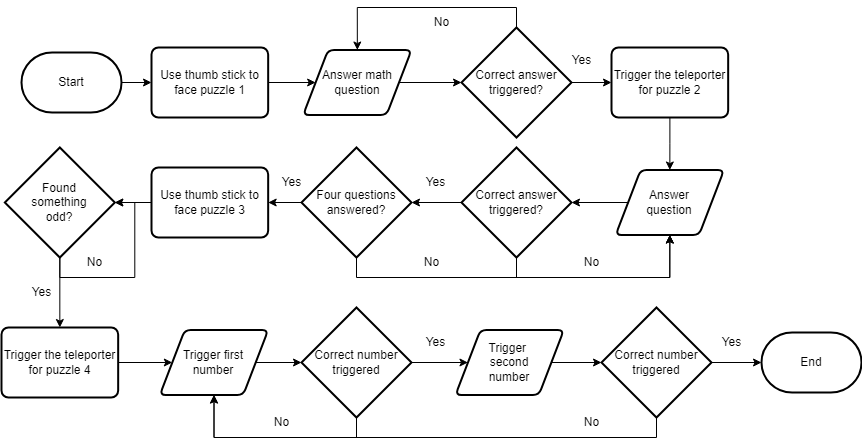

The diagram above was exported from draw.io. Its source (the exported page's mxGraphModel, read from the mxfile embedded in the PNG):
<mxGraphModel dx="1613" dy="457" grid="1" gridSize="10" guides="1" tooltips="1" connect="1" arrows="1" fold="1" page="1" pageScale="1" pageWidth="827" pageHeight="1169" math="0" shadow="0">
  <root>
    <mxCell id="WIyWlLk6GJQsqaUBKTNV-0" />
    <mxCell id="WIyWlLk6GJQsqaUBKTNV-1" parent="WIyWlLk6GJQsqaUBKTNV-0" />
    <mxCell id="NhK5qwqDUvFnjyRuypxB-1" style="edgeStyle=orthogonalEdgeStyle;rounded=0;orthogonalLoop=1;jettySize=auto;html=1;entryX=0;entryY=0.5;entryDx=0;entryDy=0;" parent="WIyWlLk6GJQsqaUBKTNV-1" source="NhK5qwqDUvFnjyRuypxB-0" target="NhK5qwqDUvFnjyRuypxB-2" edge="1">
      <mxGeometry relative="1" as="geometry">
        <mxPoint x="160" y="115" as="targetPoint" />
      </mxGeometry>
    </mxCell>
    <mxCell id="NhK5qwqDUvFnjyRuypxB-0" value="Start" style="strokeWidth=2;html=1;shape=mxgraph.flowchart.terminator;whiteSpace=wrap;align=center;verticalAlign=middle;horizontal=1;" parent="WIyWlLk6GJQsqaUBKTNV-1" vertex="1">
      <mxGeometry x="20" y="85" width="100" height="60" as="geometry" />
    </mxCell>
    <mxCell id="NhK5qwqDUvFnjyRuypxB-6" style="edgeStyle=orthogonalEdgeStyle;rounded=0;orthogonalLoop=1;jettySize=auto;html=1;entryX=0;entryY=0.5;entryDx=0;entryDy=0;" parent="WIyWlLk6GJQsqaUBKTNV-1" source="NhK5qwqDUvFnjyRuypxB-2" target="NhK5qwqDUvFnjyRuypxB-58" edge="1">
      <mxGeometry relative="1" as="geometry">
        <mxPoint x="300" y="115" as="targetPoint" />
      </mxGeometry>
    </mxCell>
    <mxCell id="NhK5qwqDUvFnjyRuypxB-2" value="Use thumb stick to face puzzle 1" style="rounded=1;whiteSpace=wrap;html=1;absoluteArcSize=1;arcSize=14;strokeWidth=2;" parent="WIyWlLk6GJQsqaUBKTNV-1" vertex="1">
      <mxGeometry x="150" y="80" width="116.67" height="70" as="geometry" />
    </mxCell>
    <mxCell id="NhK5qwqDUvFnjyRuypxB-11" style="edgeStyle=orthogonalEdgeStyle;rounded=0;orthogonalLoop=1;jettySize=auto;html=1;entryX=0;entryY=0.5;entryDx=0;entryDy=0;entryPerimeter=0;exitX=1;exitY=0.5;exitDx=0;exitDy=0;" parent="WIyWlLk6GJQsqaUBKTNV-1" source="NhK5qwqDUvFnjyRuypxB-58" target="NhK5qwqDUvFnjyRuypxB-12" edge="1">
      <mxGeometry relative="1" as="geometry">
        <mxPoint x="460" y="115" as="targetPoint" />
        <mxPoint x="416.6700000000001" y="115" as="sourcePoint" />
      </mxGeometry>
    </mxCell>
    <mxCell id="NhK5qwqDUvFnjyRuypxB-14" style="edgeStyle=orthogonalEdgeStyle;rounded=0;orthogonalLoop=1;jettySize=auto;html=1;exitX=1;exitY=0.5;exitDx=0;exitDy=0;exitPerimeter=0;entryX=0;entryY=0.5;entryDx=0;entryDy=0;" parent="WIyWlLk6GJQsqaUBKTNV-1" source="NhK5qwqDUvFnjyRuypxB-12" target="NhK5qwqDUvFnjyRuypxB-19" edge="1">
      <mxGeometry relative="1" as="geometry">
        <mxPoint x="600" y="115" as="targetPoint" />
      </mxGeometry>
    </mxCell>
    <mxCell id="NhK5qwqDUvFnjyRuypxB-16" style="edgeStyle=orthogonalEdgeStyle;rounded=0;orthogonalLoop=1;jettySize=auto;html=1;exitX=0.5;exitY=0;exitDx=0;exitDy=0;exitPerimeter=0;entryX=0.5;entryY=0;entryDx=0;entryDy=0;" parent="WIyWlLk6GJQsqaUBKTNV-1" source="NhK5qwqDUvFnjyRuypxB-12" target="NhK5qwqDUvFnjyRuypxB-58" edge="1">
      <mxGeometry relative="1" as="geometry">
        <mxPoint x="358.33500000000004" y="80" as="targetPoint" />
      </mxGeometry>
    </mxCell>
    <mxCell id="NhK5qwqDUvFnjyRuypxB-12" value="Correct answer triggered?" style="strokeWidth=2;html=1;shape=mxgraph.flowchart.decision;whiteSpace=wrap;" parent="WIyWlLk6GJQsqaUBKTNV-1" vertex="1">
      <mxGeometry x="460" y="60" width="110" height="110" as="geometry" />
    </mxCell>
    <mxCell id="NhK5qwqDUvFnjyRuypxB-15" value="Yes" style="text;html=1;align=center;verticalAlign=middle;resizable=0;points=[];autosize=1;strokeColor=none;fillColor=none;" parent="WIyWlLk6GJQsqaUBKTNV-1" vertex="1">
      <mxGeometry x="560" y="78" width="40" height="30" as="geometry" />
    </mxCell>
    <mxCell id="NhK5qwqDUvFnjyRuypxB-17" value="No" style="text;html=1;align=center;verticalAlign=middle;resizable=0;points=[];autosize=1;strokeColor=none;fillColor=none;" parent="WIyWlLk6GJQsqaUBKTNV-1" vertex="1">
      <mxGeometry x="420" y="40" width="40" height="30" as="geometry" />
    </mxCell>
    <mxCell id="NhK5qwqDUvFnjyRuypxB-21" style="edgeStyle=orthogonalEdgeStyle;rounded=0;orthogonalLoop=1;jettySize=auto;html=1;entryX=0.5;entryY=0;entryDx=0;entryDy=0;" parent="WIyWlLk6GJQsqaUBKTNV-1" source="NhK5qwqDUvFnjyRuypxB-19" target="NhK5qwqDUvFnjyRuypxB-89" edge="1">
      <mxGeometry relative="1" as="geometry">
        <mxPoint x="668.335" y="195" as="targetPoint" />
      </mxGeometry>
    </mxCell>
    <mxCell id="NhK5qwqDUvFnjyRuypxB-19" value="Trigger the teleporter for puzzle 2" style="rounded=1;whiteSpace=wrap;html=1;absoluteArcSize=1;arcSize=14;strokeWidth=2;" parent="WIyWlLk6GJQsqaUBKTNV-1" vertex="1">
      <mxGeometry x="610" y="80" width="116.67" height="70" as="geometry" />
    </mxCell>
    <mxCell id="NhK5qwqDUvFnjyRuypxB-39" style="edgeStyle=orthogonalEdgeStyle;rounded=0;orthogonalLoop=1;jettySize=auto;html=1;exitX=0.5;exitY=1;exitDx=0;exitDy=0;exitPerimeter=0;entryX=0.5;entryY=1;entryDx=0;entryDy=0;" parent="WIyWlLk6GJQsqaUBKTNV-1" source="NhK5qwqDUvFnjyRuypxB-24" target="NhK5qwqDUvFnjyRuypxB-89" edge="1">
      <mxGeometry relative="1" as="geometry">
        <mxPoint x="668.335" y="275" as="targetPoint" />
      </mxGeometry>
    </mxCell>
    <mxCell id="NhK5qwqDUvFnjyRuypxB-40" style="edgeStyle=orthogonalEdgeStyle;rounded=0;orthogonalLoop=1;jettySize=auto;html=1;exitX=0;exitY=0.5;exitDx=0;exitDy=0;exitPerimeter=0;entryX=1;entryY=0.5;entryDx=0;entryDy=0;entryPerimeter=0;" parent="WIyWlLk6GJQsqaUBKTNV-1" source="NhK5qwqDUvFnjyRuypxB-24" target="NhK5qwqDUvFnjyRuypxB-45" edge="1">
      <mxGeometry relative="1" as="geometry">
        <mxPoint x="400" y="235" as="targetPoint" />
      </mxGeometry>
    </mxCell>
    <mxCell id="NhK5qwqDUvFnjyRuypxB-24" value="Correct answer triggered?" style="strokeWidth=2;html=1;shape=mxgraph.flowchart.decision;whiteSpace=wrap;" parent="WIyWlLk6GJQsqaUBKTNV-1" vertex="1">
      <mxGeometry x="460" y="180" width="110" height="110" as="geometry" />
    </mxCell>
    <mxCell id="NhK5qwqDUvFnjyRuypxB-38" style="edgeStyle=orthogonalEdgeStyle;rounded=0;orthogonalLoop=1;jettySize=auto;html=1;exitX=0;exitY=0.5;exitDx=0;exitDy=0;entryX=1;entryY=0.5;entryDx=0;entryDy=0;entryPerimeter=0;" parent="WIyWlLk6GJQsqaUBKTNV-1" source="NhK5qwqDUvFnjyRuypxB-89" target="NhK5qwqDUvFnjyRuypxB-24" edge="1">
      <mxGeometry relative="1" as="geometry">
        <mxPoint x="617.00295" y="235" as="sourcePoint" />
      </mxGeometry>
    </mxCell>
    <mxCell id="NhK5qwqDUvFnjyRuypxB-42" value="No" style="text;html=1;align=center;verticalAlign=middle;resizable=0;points=[];autosize=1;strokeColor=none;fillColor=none;" parent="WIyWlLk6GJQsqaUBKTNV-1" vertex="1">
      <mxGeometry x="570" y="280" width="40" height="30" as="geometry" />
    </mxCell>
    <mxCell id="NhK5qwqDUvFnjyRuypxB-43" value="Yes" style="text;html=1;align=center;verticalAlign=middle;resizable=0;points=[];autosize=1;strokeColor=none;fillColor=none;" parent="WIyWlLk6GJQsqaUBKTNV-1" vertex="1">
      <mxGeometry x="414" y="200" width="40" height="30" as="geometry" />
    </mxCell>
    <mxCell id="NhK5qwqDUvFnjyRuypxB-46" style="edgeStyle=orthogonalEdgeStyle;rounded=0;orthogonalLoop=1;jettySize=auto;html=1;exitX=0;exitY=0.5;exitDx=0;exitDy=0;exitPerimeter=0;entryX=1;entryY=0.5;entryDx=0;entryDy=0;" parent="WIyWlLk6GJQsqaUBKTNV-1" source="NhK5qwqDUvFnjyRuypxB-45" target="NhK5qwqDUvFnjyRuypxB-51" edge="1">
      <mxGeometry relative="1" as="geometry">
        <mxPoint x="270" y="235" as="targetPoint" />
      </mxGeometry>
    </mxCell>
    <mxCell id="NhK5qwqDUvFnjyRuypxB-48" style="edgeStyle=orthogonalEdgeStyle;rounded=0;orthogonalLoop=1;jettySize=auto;html=1;exitX=0.5;exitY=1;exitDx=0;exitDy=0;exitPerimeter=0;entryX=0.5;entryY=1;entryDx=0;entryDy=0;" parent="WIyWlLk6GJQsqaUBKTNV-1" edge="1">
      <mxGeometry relative="1" as="geometry">
        <mxPoint x="668.335" y="275" as="sourcePoint" />
        <mxPoint x="668.335" y="267.5" as="targetPoint" />
      </mxGeometry>
    </mxCell>
    <mxCell id="NhK5qwqDUvFnjyRuypxB-45" value="Four questions answered?" style="strokeWidth=2;html=1;shape=mxgraph.flowchart.decision;whiteSpace=wrap;" parent="WIyWlLk6GJQsqaUBKTNV-1" vertex="1">
      <mxGeometry x="300" y="180" width="110" height="110" as="geometry" />
    </mxCell>
    <mxCell id="NhK5qwqDUvFnjyRuypxB-47" value="Yes" style="text;html=1;align=center;verticalAlign=middle;resizable=0;points=[];autosize=1;strokeColor=none;fillColor=none;" parent="WIyWlLk6GJQsqaUBKTNV-1" vertex="1">
      <mxGeometry x="270" y="200" width="40" height="30" as="geometry" />
    </mxCell>
    <mxCell id="NhK5qwqDUvFnjyRuypxB-49" value="No" style="text;html=1;align=center;verticalAlign=middle;resizable=0;points=[];autosize=1;strokeColor=none;fillColor=none;" parent="WIyWlLk6GJQsqaUBKTNV-1" vertex="1">
      <mxGeometry x="410" y="280" width="40" height="30" as="geometry" />
    </mxCell>
    <mxCell id="NhK5qwqDUvFnjyRuypxB-52" style="edgeStyle=orthogonalEdgeStyle;rounded=0;orthogonalLoop=1;jettySize=auto;html=1;exitX=0;exitY=0.5;exitDx=0;exitDy=0;entryX=1;entryY=0.5;entryDx=0;entryDy=0;entryPerimeter=0;" parent="WIyWlLk6GJQsqaUBKTNV-1" source="NhK5qwqDUvFnjyRuypxB-51" target="NhK5qwqDUvFnjyRuypxB-96" edge="1">
      <mxGeometry relative="1" as="geometry">
        <mxPoint x="118.32999999999993" y="235" as="targetPoint" />
      </mxGeometry>
    </mxCell>
    <mxCell id="NhK5qwqDUvFnjyRuypxB-51" value="Use thumb stick to face puzzle 3" style="rounded=1;whiteSpace=wrap;html=1;absoluteArcSize=1;arcSize=14;strokeWidth=2;" parent="WIyWlLk6GJQsqaUBKTNV-1" vertex="1">
      <mxGeometry x="150" y="200" width="116.67" height="70" as="geometry" />
    </mxCell>
    <mxCell id="NhK5qwqDUvFnjyRuypxB-55" style="edgeStyle=orthogonalEdgeStyle;rounded=0;orthogonalLoop=1;jettySize=auto;html=1;exitX=0.5;exitY=1;exitDx=0;exitDy=0;entryX=0.5;entryY=0;entryDx=0;entryDy=0;exitPerimeter=0;" parent="WIyWlLk6GJQsqaUBKTNV-1" source="NhK5qwqDUvFnjyRuypxB-96" target="NhK5qwqDUvFnjyRuypxB-56" edge="1">
      <mxGeometry relative="1" as="geometry">
        <mxPoint x="70" y="330" as="targetPoint" />
        <mxPoint x="58.32999999999993" y="295" as="sourcePoint" />
      </mxGeometry>
    </mxCell>
    <mxCell id="NhK5qwqDUvFnjyRuypxB-68" style="edgeStyle=orthogonalEdgeStyle;rounded=0;orthogonalLoop=1;jettySize=auto;html=1;entryX=0;entryY=0.5;entryDx=0;entryDy=0;" parent="WIyWlLk6GJQsqaUBKTNV-1" source="NhK5qwqDUvFnjyRuypxB-56" target="NhK5qwqDUvFnjyRuypxB-93" edge="1">
      <mxGeometry relative="1" as="geometry">
        <mxPoint x="167.00964999999997" y="394.375" as="targetPoint" />
      </mxGeometry>
    </mxCell>
    <mxCell id="NhK5qwqDUvFnjyRuypxB-56" value="Trigger the teleporter for puzzle 4" style="rounded=1;whiteSpace=wrap;html=1;absoluteArcSize=1;arcSize=14;strokeWidth=2;" parent="WIyWlLk6GJQsqaUBKTNV-1" vertex="1">
      <mxGeometry x="-4.063416270128073e-14" y="360" width="116.67" height="70" as="geometry" />
    </mxCell>
    <mxCell id="NhK5qwqDUvFnjyRuypxB-58" value="Answer math question" style="shape=parallelogram;html=1;strokeWidth=2;perimeter=parallelogramPerimeter;whiteSpace=wrap;rounded=1;arcSize=12;size=0.23;" parent="WIyWlLk6GJQsqaUBKTNV-1" vertex="1">
      <mxGeometry x="301.67" y="82.5" width="108.33" height="65" as="geometry" />
    </mxCell>
    <mxCell id="NhK5qwqDUvFnjyRuypxB-64" value="Yes" style="text;html=1;align=center;verticalAlign=middle;resizable=0;points=[];autosize=1;strokeColor=none;fillColor=none;" parent="WIyWlLk6GJQsqaUBKTNV-1" vertex="1">
      <mxGeometry x="20" y="310" width="40" height="30" as="geometry" />
    </mxCell>
    <mxCell id="NhK5qwqDUvFnjyRuypxB-70" style="edgeStyle=orthogonalEdgeStyle;rounded=0;orthogonalLoop=1;jettySize=auto;html=1;exitX=1;exitY=0.5;exitDx=0;exitDy=0;entryX=0;entryY=0.5;entryDx=0;entryDy=0;entryPerimeter=0;" parent="WIyWlLk6GJQsqaUBKTNV-1" source="NhK5qwqDUvFnjyRuypxB-93" target="NhK5qwqDUvFnjyRuypxB-72" edge="1">
      <mxGeometry relative="1" as="geometry">
        <mxPoint x="330" y="394" as="targetPoint" />
        <mxPoint x="280.9003500000001" y="394.375" as="sourcePoint" />
      </mxGeometry>
    </mxCell>
    <mxCell id="NhK5qwqDUvFnjyRuypxB-82" style="edgeStyle=orthogonalEdgeStyle;rounded=0;orthogonalLoop=1;jettySize=auto;html=1;exitX=1;exitY=0.5;exitDx=0;exitDy=0;exitPerimeter=0;entryX=0;entryY=0.5;entryDx=0;entryDy=0;" parent="WIyWlLk6GJQsqaUBKTNV-1" source="NhK5qwqDUvFnjyRuypxB-72" target="NhK5qwqDUvFnjyRuypxB-95" edge="1">
      <mxGeometry relative="1" as="geometry">
        <mxPoint x="460" y="395" as="targetPoint" />
      </mxGeometry>
    </mxCell>
    <mxCell id="NhK5qwqDUvFnjyRuypxB-84" style="edgeStyle=orthogonalEdgeStyle;rounded=0;orthogonalLoop=1;jettySize=auto;html=1;exitX=0.5;exitY=1;exitDx=0;exitDy=0;exitPerimeter=0;entryX=0.5;entryY=1;entryDx=0;entryDy=0;" parent="WIyWlLk6GJQsqaUBKTNV-1" source="NhK5qwqDUvFnjyRuypxB-72" target="NhK5qwqDUvFnjyRuypxB-93" edge="1">
      <mxGeometry relative="1" as="geometry">
        <mxPoint x="223.95499999999993" y="438.75" as="targetPoint" />
      </mxGeometry>
    </mxCell>
    <mxCell id="NhK5qwqDUvFnjyRuypxB-72" value="Correct number triggered" style="strokeWidth=2;html=1;shape=mxgraph.flowchart.decision;whiteSpace=wrap;" parent="WIyWlLk6GJQsqaUBKTNV-1" vertex="1">
      <mxGeometry x="300" y="340" width="110" height="110" as="geometry" />
    </mxCell>
    <mxCell id="NhK5qwqDUvFnjyRuypxB-83" value="Yes" style="text;html=1;align=center;verticalAlign=middle;resizable=0;points=[];autosize=1;strokeColor=none;fillColor=none;" parent="WIyWlLk6GJQsqaUBKTNV-1" vertex="1">
      <mxGeometry x="414" y="360" width="40" height="30" as="geometry" />
    </mxCell>
    <mxCell id="NhK5qwqDUvFnjyRuypxB-85" value="No" style="text;html=1;align=center;verticalAlign=middle;resizable=0;points=[];autosize=1;strokeColor=none;fillColor=none;" parent="WIyWlLk6GJQsqaUBKTNV-1" vertex="1">
      <mxGeometry x="260" y="440" width="40" height="30" as="geometry" />
    </mxCell>
    <mxCell id="NhK5qwqDUvFnjyRuypxB-87" value="" style="edgeStyle=orthogonalEdgeStyle;rounded=0;orthogonalLoop=1;jettySize=auto;html=1;exitX=0.5;exitY=1;exitDx=0;exitDy=0;exitPerimeter=0;entryX=0.5;entryY=1;entryDx=0;entryDy=0;" parent="WIyWlLk6GJQsqaUBKTNV-1" source="NhK5qwqDUvFnjyRuypxB-45" target="NhK5qwqDUvFnjyRuypxB-89" edge="1">
      <mxGeometry relative="1" as="geometry">
        <mxPoint x="355" y="290" as="sourcePoint" />
        <mxPoint x="668.335" y="275" as="targetPoint" />
      </mxGeometry>
    </mxCell>
    <mxCell id="NhK5qwqDUvFnjyRuypxB-89" value="Answer&lt;div&gt;question&lt;/div&gt;" style="shape=parallelogram;html=1;strokeWidth=2;perimeter=parallelogramPerimeter;whiteSpace=wrap;rounded=1;arcSize=12;size=0.23;" parent="WIyWlLk6GJQsqaUBKTNV-1" vertex="1">
      <mxGeometry x="614.17" y="202.5" width="108.33" height="65" as="geometry" />
    </mxCell>
    <mxCell id="NhK5qwqDUvFnjyRuypxB-93" value="Trigger first&lt;div&gt;number&lt;/div&gt;" style="shape=parallelogram;html=1;strokeWidth=2;perimeter=parallelogramPerimeter;whiteSpace=wrap;rounded=1;arcSize=12;size=0.23;" parent="WIyWlLk6GJQsqaUBKTNV-1" vertex="1">
      <mxGeometry x="158.34" y="362.5" width="108.33" height="65" as="geometry" />
    </mxCell>
    <mxCell id="NhK5qwqDUvFnjyRuypxB-95" value="Trigger&amp;nbsp;&lt;div&gt;second&lt;div&gt;number&lt;/div&gt;&lt;/div&gt;" style="shape=parallelogram;html=1;strokeWidth=2;perimeter=parallelogramPerimeter;whiteSpace=wrap;rounded=1;arcSize=12;size=0.23;" parent="WIyWlLk6GJQsqaUBKTNV-1" vertex="1">
      <mxGeometry x="453.99999999999994" y="362.5" width="108.33" height="65" as="geometry" />
    </mxCell>
    <mxCell id="NhK5qwqDUvFnjyRuypxB-96" value="Found&lt;div&gt;something&lt;/div&gt;&lt;div&gt;odd?&lt;/div&gt;" style="strokeWidth=2;html=1;shape=mxgraph.flowchart.decision;whiteSpace=wrap;" parent="WIyWlLk6GJQsqaUBKTNV-1" vertex="1">
      <mxGeometry x="3.3400000000000034" y="180" width="110" height="110" as="geometry" />
    </mxCell>
    <mxCell id="NhK5qwqDUvFnjyRuypxB-97" value="No" style="text;html=1;align=center;verticalAlign=middle;resizable=0;points=[];autosize=1;strokeColor=none;fillColor=none;" parent="WIyWlLk6GJQsqaUBKTNV-1" vertex="1">
      <mxGeometry x="73.34" y="280" width="40" height="30" as="geometry" />
    </mxCell>
    <mxCell id="NhK5qwqDUvFnjyRuypxB-98" style="edgeStyle=orthogonalEdgeStyle;rounded=0;orthogonalLoop=1;jettySize=auto;html=1;exitX=0.5;exitY=1;exitDx=0;exitDy=0;exitPerimeter=0;entryX=1;entryY=0.5;entryDx=0;entryDy=0;entryPerimeter=0;" parent="WIyWlLk6GJQsqaUBKTNV-1" source="NhK5qwqDUvFnjyRuypxB-96" target="NhK5qwqDUvFnjyRuypxB-96" edge="1">
      <mxGeometry relative="1" as="geometry" />
    </mxCell>
    <mxCell id="NhK5qwqDUvFnjyRuypxB-101" style="edgeStyle=orthogonalEdgeStyle;rounded=0;orthogonalLoop=1;jettySize=auto;html=1;exitX=0.5;exitY=1;exitDx=0;exitDy=0;exitPerimeter=0;entryX=0.5;entryY=1;entryDx=0;entryDy=0;" parent="WIyWlLk6GJQsqaUBKTNV-1" source="NhK5qwqDUvFnjyRuypxB-99" target="NhK5qwqDUvFnjyRuypxB-93" edge="1">
      <mxGeometry relative="1" as="geometry" />
    </mxCell>
    <mxCell id="NhK5qwqDUvFnjyRuypxB-103" style="edgeStyle=orthogonalEdgeStyle;rounded=0;orthogonalLoop=1;jettySize=auto;html=1;exitX=1;exitY=0.5;exitDx=0;exitDy=0;exitPerimeter=0;entryX=0;entryY=0.5;entryDx=0;entryDy=0;entryPerimeter=0;" parent="WIyWlLk6GJQsqaUBKTNV-1" source="NhK5qwqDUvFnjyRuypxB-99" target="NhK5qwqDUvFnjyRuypxB-104" edge="1">
      <mxGeometry relative="1" as="geometry">
        <mxPoint x="760" y="395" as="targetPoint" />
      </mxGeometry>
    </mxCell>
    <mxCell id="NhK5qwqDUvFnjyRuypxB-99" value="Correct number triggered" style="strokeWidth=2;html=1;shape=mxgraph.flowchart.decision;whiteSpace=wrap;" parent="WIyWlLk6GJQsqaUBKTNV-1" vertex="1">
      <mxGeometry x="600" y="340" width="110" height="110" as="geometry" />
    </mxCell>
    <mxCell id="NhK5qwqDUvFnjyRuypxB-100" style="edgeStyle=orthogonalEdgeStyle;rounded=0;orthogonalLoop=1;jettySize=auto;html=1;exitX=1;exitY=0.5;exitDx=0;exitDy=0;entryX=0;entryY=0.5;entryDx=0;entryDy=0;entryPerimeter=0;" parent="WIyWlLk6GJQsqaUBKTNV-1" source="NhK5qwqDUvFnjyRuypxB-95" target="NhK5qwqDUvFnjyRuypxB-99" edge="1">
      <mxGeometry relative="1" as="geometry" />
    </mxCell>
    <mxCell id="NhK5qwqDUvFnjyRuypxB-102" value="No" style="text;html=1;align=center;verticalAlign=middle;resizable=0;points=[];autosize=1;strokeColor=none;fillColor=none;" parent="WIyWlLk6GJQsqaUBKTNV-1" vertex="1">
      <mxGeometry x="570" y="440" width="40" height="30" as="geometry" />
    </mxCell>
    <mxCell id="NhK5qwqDUvFnjyRuypxB-104" value="End" style="strokeWidth=2;html=1;shape=mxgraph.flowchart.terminator;whiteSpace=wrap;align=center;verticalAlign=middle;horizontal=1;" parent="WIyWlLk6GJQsqaUBKTNV-1" vertex="1">
      <mxGeometry x="760" y="365" width="100" height="60" as="geometry" />
    </mxCell>
    <mxCell id="xgBi_fNuZZ6IL3QxhdbG-0" value="Yes" style="text;html=1;align=center;verticalAlign=middle;resizable=0;points=[];autosize=1;strokeColor=none;fillColor=none;" vertex="1" parent="WIyWlLk6GJQsqaUBKTNV-1">
      <mxGeometry x="710" y="360" width="40" height="30" as="geometry" />
    </mxCell>
  </root>
</mxGraphModel>